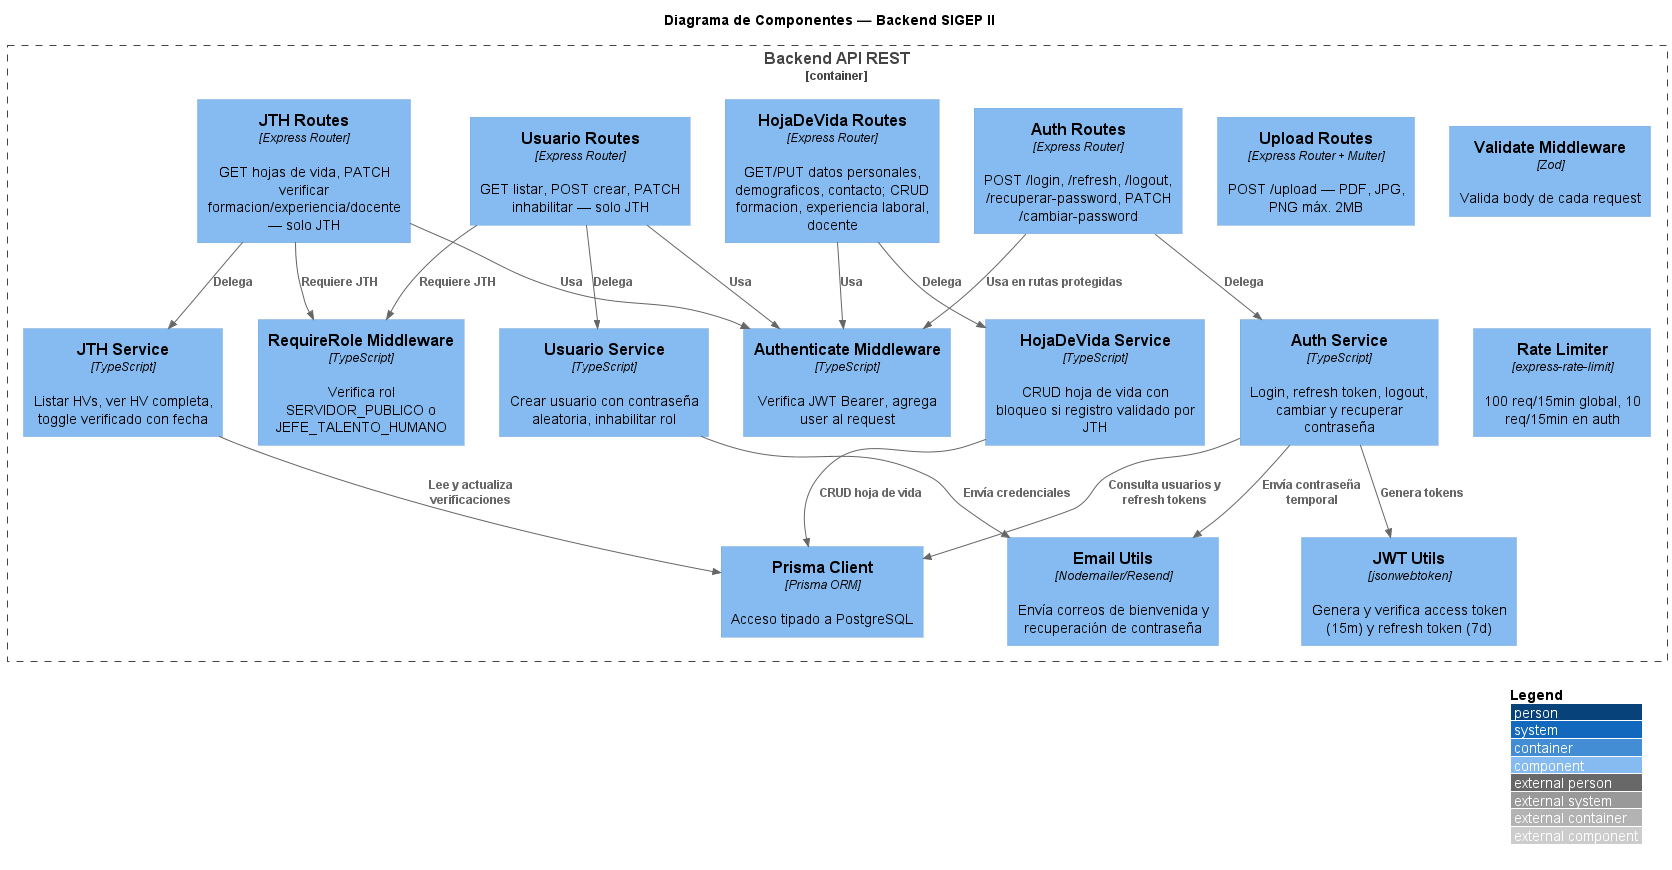

The diagram above was rendered by PlantUML. Its source (embedded in the PNG):
@startuml C4_Component
!include https://raw.githubusercontent.com/plantuml-stdlib/C4-PlantUML/master/C4_Component.puml

LAYOUT_WITH_LEGEND()

title Diagrama de Componentes — Backend SIGEP II

Container_Boundary(backend, "Backend API REST") {
    Component(authRoutes, "Auth Routes", "Express Router", "POST /login, /refresh, /logout, /recuperar-password, PATCH /cambiar-password")
    Component(hvRoutes, "HojaDeVida Routes", "Express Router", "GET/PUT datos personales, demograficos, contacto; CRUD formacion, experiencia laboral, docente")
    Component(usuarioRoutes, "Usuario Routes", "Express Router", "GET listar, POST crear, PATCH inhabilitar — solo JTH")
    Component(jthRoutes, "JTH Routes", "Express Router", "GET hojas de vida, PATCH verificar formacion/experiencia/docente — solo JTH")
    Component(uploadRoutes, "Upload Routes", "Express Router + Multer", "POST /upload — PDF, JPG, PNG máx. 2MB")

    Component(authService, "Auth Service", "TypeScript", "Login, refresh token, logout, cambiar y recuperar contraseña")
    Component(hvService, "HojaDeVida Service", "TypeScript", "CRUD hoja de vida con bloqueo si registro validado por JTH")
    Component(usuarioService, "Usuario Service", "TypeScript", "Crear usuario con contraseña aleatoria, inhabilitar rol")
    Component(jthService, "JTH Service", "TypeScript", "Listar HVs, ver HV completa, toggle verificado con fecha")

    Component(authMiddleware, "Authenticate Middleware", "TypeScript", "Verifica JWT Bearer, agrega user al request")
    Component(roleMiddleware, "RequireRole Middleware", "TypeScript", "Verifica rol SERVIDOR_PUBLICO o JEFE_TALENTO_HUMANO")
    Component(validateMiddleware, "Validate Middleware", "Zod", "Valida body de cada request")
    Component(rateLimiter, "Rate Limiter", "express-rate-limit", "100 req/15min global, 10 req/15min en auth")

    Component(jwtUtil, "JWT Utils", "jsonwebtoken", "Genera y verifica access token (15m) y refresh token (7d)")
    Component(emailUtil, "Email Utils", "Nodemailer/Resend", "Envía correos de bienvenida y recuperación de contraseña")
    Component(prismaClient, "Prisma Client", "Prisma ORM", "Acceso tipado a PostgreSQL")
}

Rel(authRoutes, authMiddleware, "Usa en rutas protegidas")
Rel(hvRoutes, authMiddleware, "Usa")
Rel(usuarioRoutes, authMiddleware, "Usa")
Rel(usuarioRoutes, roleMiddleware, "Requiere JTH")
Rel(jthRoutes, authMiddleware, "Usa")
Rel(jthRoutes, roleMiddleware, "Requiere JTH")

Rel(authRoutes, authService, "Delega")
Rel(hvRoutes, hvService, "Delega")
Rel(usuarioRoutes, usuarioService, "Delega")
Rel(jthRoutes, jthService, "Delega")

Rel(authService, jwtUtil, "Genera tokens")
Rel(authService, prismaClient, "Consulta usuarios y refresh tokens")
Rel(hvService, prismaClient, "CRUD hoja de vida")
Rel(jthService, prismaClient, "Lee y actualiza verificaciones")
Rel(usuarioService, emailUtil, "Envía credenciales")
Rel(authService, emailUtil, "Envía contraseña temporal")

@enduml